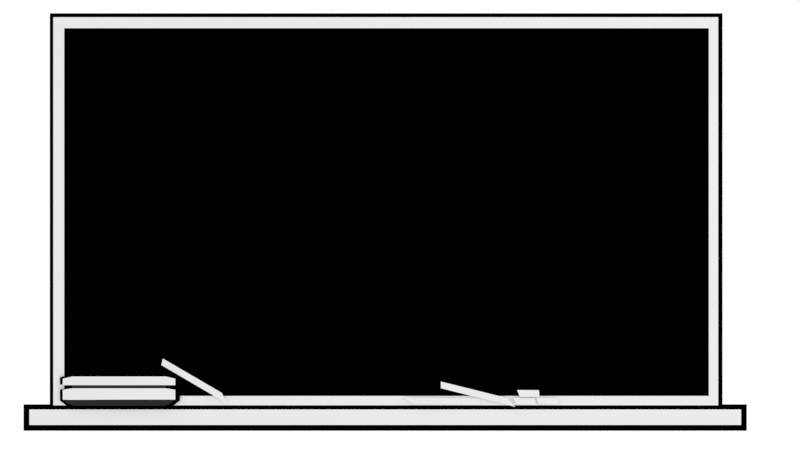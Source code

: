 # Source: blackboard.blend  (saved by Blender 2.78.0; exported with 4.5.12 LTS)
import bpy
from mathutils import Matrix  # noqa: F401  (used for matrix-valued properties, if any)

bpy.ops.wm.read_factory_settings(use_empty=True)
scene = bpy.context.scene
scene.name = 'Scene'

# ---- collections
col_collection_1 = bpy.data.collections.new('Collection 1'); scene.collection.children.link(col_collection_1)

# ---- materials (node trees are filled in below, after node groups)
mat_chalk = bpy.data.materials.new('chalk')
mat_chalk.alpha_threshold = 0.0
mat_chalk.use_transparent_shadow = False
mat_chalk.roughness = 0.5
mat_outer_board = bpy.data.materials.new('outer_board')
mat_outer_board.alpha_threshold = 0.0
mat_outer_board.use_transparent_shadow = False
mat_outer_board.roughness = 0.5
mat_gray_eraser = bpy.data.materials.new('gray eraser')
mat_gray_eraser.alpha_threshold = 0.0
mat_gray_eraser.use_transparent_shadow = False
mat_gray_eraser.diffuse_color = (0.02365, 0.02365, 0.02365, 1.0)
mat_gray_eraser.roughness = 0.5
mat_blackboard = bpy.data.materials.new('blackboard')
mat_blackboard.alpha_threshold = 0.0
mat_blackboard.use_transparent_shadow = False
mat_blackboard.diffuse_color = (0.0, 0.0, 0.0, 1.0)
mat_blackboard.roughness = 0.5
mat_walnut = bpy.data.materials.new('walnut')
mat_walnut.alpha_threshold = 0.0
mat_walnut.use_transparent_shadow = False
mat_walnut.roughness = 0.5

# ---- material node trees

# ---- world
world_world = bpy.data.worlds.new('World'); scene.world = world_world
world_world.color = (1.0, 1.0, 1.0)
world_world.use_sun_shadow = False
world_world.sun_shadow_jitter_overblur = 0.0
world_world.cycles.sampling_method = 'MANUAL'

# ---- cameras
cam_camera = bpy.data.cameras.new('Camera')
cam_camera.clip_end = 100.0
cam_camera.lens = 35.0
cam_camera.sensor_width = 32.0
cam_camera.sensor_height = 18.0
cam_camera.ortho_scale = 7.314
cam_camera.dof.focus_distance = 0.0
cam_camera.dof.aperture_fstop = 128.0

# ---- lights
light_lamp = bpy.data.lights.new('Lamp', 'POINT')
light_lamp.transmission_factor = 0.0
light_lamp.cutoff_distance = 30.0
light_lamp.energy = 100.0
light_lamp.shadow_buffer_clip_start = 1.001
light_lamp.shadow_soft_size = 0.1
light_lamp.shadow_maximum_resolution = 0.006
light_lamp.use_absolute_resolution = True

# ---- meshes
me_cylinder_001 = bpy.data.meshes.new('Cylinder.001')
me_cylinder_001.from_pydata([(1.384e-08, 1.016, -0.6469), (2.491e-09, 1.003, 1.064), (-0.1951, -0.9753, -0.8758), (-0.1951, -0.9798, 1.021)], [], [(1, 3, 2, 0)])
me_cylinder_001.materials.append(mat_chalk)
me_cylinder_001.use_remesh_preserve_volume = False
me_cylinder_001.use_remesh_preserve_attributes = False
me_cylinder_001.use_mirror_vertex_groups = False
me_cylinder_001.update()
me_plane_001 = bpy.data.meshes.new('Plane.001')
me_plane_001.from_pydata([(-0.8337, -1.0, 0.0), (-0.8337, 0.122, 0.0), (-0.8337, -0.2272, 0.0), (-0.8337, -0.4706, 0.0), (-0.6948, -1.013, 0.0), (-0.6948, 0.2403, 0.0), (-0.6948, -0.2272, 0.0), (-0.6948, -0.391, 0.0), (-0.7483, -1.232, 0.0), (-0.646, -1.232, 0.0), (-0.6612, -1.325, 0.0), (-0.5903, -1.325, 0.0), (0.8337, -1.0, 0.0), (0.8337, 0.122, 0.0), (0.8337, -0.2272, 0.0), (0.8337, -0.4706, 0.0), (0.6948, -1.0, 0.0), (0.6948, 0.2403, 0.0), (0.6948, -0.2272, 0.0), (0.6948, -0.391, 0.0), (0.0, -1.0, 0.0), (0.0, 0.2403, 0.0), (0.0, -0.2272, 0.0), (0.0, -0.391, 0.0), (0.7483, -1.232, 0.0), (0.646, -1.232, 0.0), (0.0, -1.232, 0.0), (0.6612, -1.325, 0.0), (0.5903, -1.325, 0.0), (0.0, -1.325, 0.0)], [], [(0, 4, 7, 3), (2, 6, 5, 1), (4, 20, 23, 7), (7, 23, 22, 6), (6, 22, 21, 5), (20, 4, 9, 26), (4, 0, 8, 9), (26, 9, 11, 29), (9, 8, 10, 11), (12, 15, 19, 16), (14, 13, 17, 18), (16, 19, 23, 20), (19, 18, 22, 23), (18, 17, 21, 22), (20, 26, 25, 16), (16, 25, 24, 12), (26, 29, 28, 25), (25, 28, 27, 24)])
me_plane_001.polygons.foreach_set('material_index', [0, 0, 0, 1, 0, 1, 1, 1, 1, 0, 0, 0, 1, 0, 1, 1, 1, 1])
_uv = me_plane_001.uv_layers.new(name='UVMap')
_uv.uv.foreach_set('vector', [-1.394, -1.356, -1.078, -1.356, -1.078, 0.02717, -1.394, 0.02717, -1.394, 1.014, -1.078, 1.014, -1.078, 2.329, -1.394, 1.988, -1.078, -1.356, 0.5, -1.356, 0.5, 0.02717, -1.078, 0.02717, -1.078, 0.02717, 0.5, 0.02717, 0.5, 1.014, -1.078, 1.014, -1.078, 1.014, 0.5, 1.014, 0.5, 2.329, -1.078, 2.329, 0.0, 0.0, 0.0, 0.0, 0.0, 0.0, 0.0, 0.0, 0.0, 0.0, 0.0, 0.0, 0.0, 0.0, 0.0, 0.0, 0.0, 0.0, 0.0, 0.0, 0.0, 0.0, 0.0, 0.0, 0.0, 0.0, 0.0, 0.0, 0.0, 0.0, 0.0, 0.0, 2.394, -1.356, 2.394, 0.02717, 2.078, 0.02717, 2.078, -1.356, 2.394, 1.014, 2.394, 1.988, 2.078, 2.329, 2.078, 1.014, 2.078, -1.356, 2.078, 0.02717, 0.5, 0.02717, 0.5, -1.356, 2.078, 0.02717, 2.078, 1.014, 0.5, 1.014, 0.5, 0.02717, 2.078, 1.014, 2.078, 2.329, 0.5, 2.329, 0.5, 1.014, 0.0, 0.0, 0.0, 0.0, 0.0, 0.0, 0.0, 0.0, 0.0, 0.0, 0.0, 0.0, 0.0, 0.0, 0.0, 0.0, 0.0, 0.0, 0.0, 0.0, 0.0, 0.0, 0.0, 0.0, 0.0, 0.0, 0.0, 0.0, 0.0, 0.0, 0.0, 0.0])
me_plane_001.materials.append(mat_outer_board)
me_plane_001.materials.append(mat_gray_eraser)
me_plane_001.use_remesh_preserve_volume = False
me_plane_001.use_remesh_preserve_attributes = False
me_plane_001.use_mirror_vertex_groups = False
me_plane_001.update()
me_plane_005 = bpy.data.meshes.new('Plane.005')
me_plane_005.from_pydata([(-0.8337, -1.0, 0.0), (-0.8337, 0.122, 0.0), (-0.8337, -0.2272, 0.0), (-0.8337, -0.4706, 0.0), (-0.6948, 0.2403, 0.0), (-0.6948, -0.2272, 0.0), (-0.6948, -0.391, 0.0), (-0.7483, -1.232, 0.0), (-0.6612, -1.325, 0.0), (-0.5903, -1.325, 0.0), (0.8337, -1.0, 0.0), (0.8337, 0.122, 0.0), (0.8337, -0.2272, 0.0), (0.8337, -0.4706, 0.0), (0.6948, 0.2403, 0.0), (0.6948, -0.2272, 0.0), (0.6948, -0.391, 0.0), (0.0, 0.2403, 0.0), (0.7483, -1.232, 0.0), (0.6612, -1.325, 0.0), (0.5903, -1.325, 0.0), (0.0, -1.325, 0.0)], [], [(2, 5, 4, 1), (12, 11, 14, 15), (0, 7, 8, 9, 21, 20, 19, 18, 10, 13, 16, 15, 14, 17, 4, 5, 6, 3)])
_uv = me_plane_005.uv_layers.new(name='UVMap')
_uv.uv.foreach_set('vector', [-1.394, 1.014, -1.078, 1.014, -1.078, 2.329, -1.394, 1.988, 2.394, 1.014, 2.394, 1.988, 2.078, 2.329, 2.078, 1.014, 0.0, 0.0, 0.0, 0.0, 0.0, 0.0, 0.0, 0.0, 0.0, 0.0, 0.0, 0.0, 0.0, 0.0, 0.0, 0.0, 0.0, 0.0, 0.0, 0.0, 0.0, 0.0, 2.078, 1.014, 2.078, 2.329, 0.0, 0.0, -1.078, 2.329, -1.078, 1.014, 0.0, 0.0, 0.0, 0.0])
me_plane_005.materials.append(mat_blackboard)
me_plane_005.use_remesh_preserve_volume = False
me_plane_005.use_remesh_preserve_attributes = False
me_plane_005.use_mirror_vertex_groups = False
me_plane_005.update()
me_plane_004 = bpy.data.meshes.new('Plane.004')
me_plane_004.from_pydata([(-0.9721, -0.9777, 0.0), (0.9771, -0.9777, 0.0), (0.9117, 0.4134, 0.0), (-0.9721, -0.8899, 0.0), (0.9771, -0.8899, 0.0), (-0.9346, -0.9777, 0.0), (0.9117, -0.8899, 0.0), (-0.9013, -0.8899, 0.0), (0.9311, -0.9777, 0.0), (-0.9013, 0.4134, 0.0)], [], [(5, 8, 6, 7), (8, 1, 4, 6), (0, 5, 7, 3), (7, 6, 2, 9)])
me_plane_004.materials.append(mat_blackboard)
me_plane_004.use_remesh_preserve_volume = False
me_plane_004.use_remesh_preserve_attributes = False
me_plane_004.use_mirror_vertex_groups = False
me_plane_004.update()
me_plane_003 = bpy.data.meshes.new('Plane.003')
me_plane_003.from_pydata([(-1.0, -1.0, 0.0), (1.0, -1.0, 0.0), (-1.0, 1.0, 0.0), (1.0, 1.0, 0.0)], [], [(0, 1, 3, 2)])
_uv = me_plane_003.uv_layers.new(name='UVMap')
_uv.uv.foreach_set('vector', [0.1745, 0.2134, 0.8158, 0.2134, 0.8158, 0.7476, 0.1745, 0.7476])
me_plane_003.materials.append(mat_walnut)
me_plane_003.use_remesh_preserve_volume = False
me_plane_003.use_remesh_preserve_attributes = False
me_plane_003.use_mirror_vertex_groups = False
me_plane_003.update()
me_plane_002 = bpy.data.meshes.new('Plane.002')
me_plane_002.from_pydata([(-1.0, -1.0, 0.0), (1.0, -1.0, 0.0), (-1.0, 1.0, 0.0), (1.0, 1.0, 0.0), (-0.967, -1.0, 0.0), (-0.967, 1.0, 0.0), (-1.0, 0.9431, 0.0), (1.0, 0.9431, 0.0), (-0.967, 0.9431, 0.0), (0.9716, -1.0, 0.0), (0.9716, 1.0, 0.0), (0.9716, 0.9431, 0.0), (-1.0, -0.9514, 0.0), (1.0, -0.9514, 0.0), (-0.967, -0.9514, 0.0), (0.9716, -0.9514, 0.0)], [], [(11, 7, 3, 10), (6, 8, 5, 2), (12, 14, 8, 6), (15, 13, 7, 11), (8, 11, 10, 5), (4, 9, 15, 14), (9, 1, 13, 15), (0, 4, 14, 12)])
_uv = me_plane_002.uv_layers.new(name='UVMap')
_uv.uv.foreach_set('vector', [4.28, 2.652, 4.391, 2.652, 4.391, 2.781, 4.28, 2.781, -3.41, 2.652, -3.281, 2.652, -3.281, 2.781, -3.41, 2.781, -3.41, -1.654, -3.281, -1.654, -3.281, 2.652, -3.41, 2.652, 4.28, -1.654, 4.391, -1.654, 4.391, 2.652, 4.28, 2.652, -3.281, 2.652, 4.28, 2.652, 4.28, 2.781, -3.281, 2.781, -3.281, -1.764, 4.28, -1.764, 4.28, -1.654, -3.281, -1.654, 4.28, -1.764, 4.391, -1.764, 4.391, -1.654, 4.28, -1.654, -3.41, -1.764, -3.281, -1.764, -3.281, -1.654, -3.41, -1.654])
me_plane_002.materials.append(mat_outer_board)
me_plane_002.use_remesh_preserve_volume = False
me_plane_002.use_remesh_preserve_attributes = False
me_plane_002.use_mirror_vertex_groups = False
me_plane_002.update()
me_plane = bpy.data.meshes.new('Plane')
me_plane.from_pydata([(-1.0, -1.0, 0.0), (1.0, -1.0, 0.0), (-1.0, 1.0, 0.0), (1.0, 1.0, 0.0)], [], [(0, 1, 3, 2)])
me_plane.materials.append(mat_blackboard)
me_plane.use_remesh_preserve_volume = False
me_plane.use_remesh_preserve_attributes = False
me_plane.use_mirror_vertex_groups = False
me_plane.update()

# ---- objects
ob_chalk_005 = bpy.data.objects.new('chalk.005', me_cylinder_001)
ob_eraser = bpy.data.objects.new('eraser', me_plane_001)
ob_eraser_outline = bpy.data.objects.new('eraser_outline', me_plane_005)
ob_chalk_004 = bpy.data.objects.new('chalk.004', me_cylinder_001)
ob_chalk_003 = bpy.data.objects.new('chalk.003', me_cylinder_001)
ob_chalk_002 = bpy.data.objects.new('chalk.002', me_cylinder_001)
ob_chalk_001 = bpy.data.objects.new('chalk.001', me_cylinder_001)
ob_chalk = bpy.data.objects.new('chalk', me_cylinder_001)
ob_blackboard_outline = bpy.data.objects.new('blackboard_outline', me_plane_004)
ob_lower_blackbooard = bpy.data.objects.new('lower_blackbooard', me_plane_003)
ob_outer_board = bpy.data.objects.new('outer_board', me_plane_002)
ob_blackboard = bpy.data.objects.new('blackboard', me_plane)
ob_lamp = bpy.data.objects.new('Lamp', light_lamp)
ob_camera = bpy.data.objects.new('Camera', cam_camera)

# ---- transforms, parenting, visibility, modifiers, constraints
ob_chalk_005.location = (-2.976, -2.408, 0.2246)
ob_chalk_005.rotation_euler = (3.082, -1.528, -3.599)
ob_chalk_005.scale = (0.05508, 0.05004, 0.5973)
ob_chalk_005.lineart.crease_threshold = 0.0
ob_eraser.location = (-4.137, -2.375, 0.2528)
ob_eraser.scale = (1.0, 0.2762, 1.0)
ob_eraser.lineart.crease_threshold = 0.0
ob_eraser_outline.parent = ob_eraser
ob_eraser_outline.matrix_parent_inverse = Matrix(((1.0, 0.0, 0.0, 4.137), (-9.641e-08, 3.621, 0.0, 6.47), (3.767e-09, -1.49e-08, 1.0, -0.2528), (0.0, 0.0, 0.0, 1.0)))
ob_eraser_outline.location = (-4.137, -1.777, 0.2112)
ob_eraser_outline.scale = (1.068, 0.3073, 1.068)
ob_eraser_outline.lineart.crease_threshold = 0.0
ob_chalk_004.location = (2.199, -2.68, 0.2246)
ob_chalk_004.rotation_euler = (3.082, -1.528, -6.24)
ob_chalk_004.scale = (0.05504, 0.05004, 0.1724)
ob_chalk_004.lineart.crease_threshold = 0.0
ob_chalk_003.location = (1.913, -2.566, 0.2246)
ob_chalk_003.rotation_euler = (3.082, -1.528, -6.24)
ob_chalk_003.scale = (0.05504, 0.05004, 0.1724)
ob_chalk_003.lineart.crease_threshold = 0.0
ob_chalk_002.location = (1.856, -2.68, 0.2246)
ob_chalk_002.rotation_euler = (3.082, -1.528, -6.24)
ob_chalk_002.scale = (0.05504, 0.05004, 0.1724)
ob_chalk_002.lineart.crease_threshold = 0.0
ob_chalk_001.location = (1.236, -2.591, 0.2246)
ob_chalk_001.rotation_euler = (3.082, -1.528, -3.319)
ob_chalk_001.scale = (0.05508, 0.05004, 0.5973)
ob_chalk_001.lineart.crease_threshold = 0.0
ob_chalk.location = (0.605, -2.68, 0.2246)
ob_chalk.rotation_euler = (3.082, -1.528, -6.24)
ob_chalk.scale = (0.05508, 0.05004, 0.5973)
ob_chalk.lineart.crease_threshold = 0.0
ob_blackboard_outline.location = (-0.2157, 1.266, -0.08489)
ob_blackboard_outline.scale = (5.637, 4.559, 4.897)
ob_blackboard_outline.lineart.crease_threshold = 0.0
ob_lower_blackbooard.location = (-0.196, -2.93, 0.1703)
ob_lower_blackbooard.scale = (5.304, 0.1159, 1.0)
ob_lower_blackbooard.lineart.crease_threshold = 0.0
ob_outer_board.location = (-0.1882, 0.1393, 0.1808)
ob_outer_board.scale = (4.951, 2.89, 2.279)
ob_outer_board.color = (0.0668, 0.0668, 0.0668, 1.0)
ob_outer_board.lineart.crease_threshold = 0.0
ob_blackboard.location = (-0.1806, 0.1514, 0.1259)
ob_blackboard.scale = (4.814, 2.743, 3.783)
ob_blackboard.lineart.crease_threshold = 0.0
ob_lamp.location = (4.076, 1.005, 5.904)
ob_lamp.rotation_euler = (0.6503, 0.05522, 1.866)
ob_lamp.lock_rotations_4d = False
ob_lamp.empty_display_type = 'ARROWS'
ob_lamp.color = (0.0, 0.0, 0.0, 0.0)
ob_lamp.lineart.crease_threshold = 0.0
ob_camera.location = (0.02406, -0.06531, 13.21)
ob_camera.lock_rotations_4d = False
ob_camera.empty_display_type = 'ARROWS'
ob_camera.color = (0.0, 0.0, 0.0, 0.0)
ob_camera.display_type = 'WIRE'
ob_camera.lineart.crease_threshold = 0.0

# ---- collection membership
col_collection_1.objects.link(ob_chalk_005)
col_collection_1.objects.link(ob_eraser)
col_collection_1.objects.link(ob_eraser_outline)
col_collection_1.objects.link(ob_chalk_004)
col_collection_1.objects.link(ob_chalk_003)
col_collection_1.objects.link(ob_chalk_002)
col_collection_1.objects.link(ob_chalk_001)
col_collection_1.objects.link(ob_chalk)
col_collection_1.objects.link(ob_blackboard_outline)
col_collection_1.objects.link(ob_lower_blackbooard)
col_collection_1.objects.link(ob_outer_board)
col_collection_1.objects.link(ob_blackboard)
col_collection_1.objects.link(ob_lamp)
col_collection_1.objects.link(ob_camera)

# ---- scene / render settings (as saved in the file)
scene.camera = ob_camera
scene.frame_start = 1; scene.frame_end = 250; scene.frame_set(1)
scene.render.engine = 'BLENDER_EEVEE_NEXT'
scene.render.resolution_percentage = 50
scene.render.dither_intensity = 0.0
scene.cycles.use_denoising = False
scene.cycles.samples = 128
scene.cycles.sampling_pattern = 'TABULATED_SOBOL'
scene.cycles.light_sampling_threshold = 0.0
scene.cycles.use_adaptive_sampling = False
scene.cycles.use_light_tree = False
scene.cycles.blur_glossy = 0.0
scene.cycles.sample_clamp_indirect = 0.0
scene.view_settings.view_transform = 'Standard'
bpy.context.view_layer.update()
